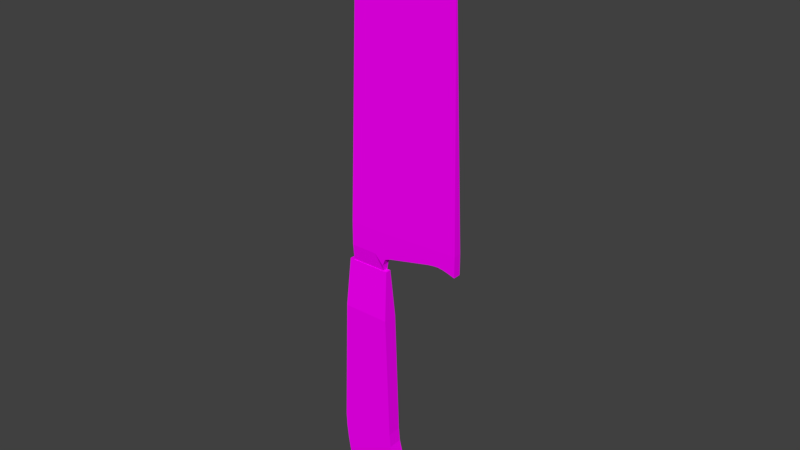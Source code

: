# Source: knife.blend  (saved by Blender 2.77.0; exported with 4.5.12 LTS)
import bpy
from mathutils import Matrix  # noqa: F401  (used for matrix-valued properties, if any)

bpy.ops.wm.read_factory_settings(use_empty=True)
scene = bpy.context.scene
scene.name = 'Scene'

# ---- collections
col_collection_1 = bpy.data.collections.new('Collection 1'); scene.collection.children.link(col_collection_1)

# ---- images (referenced by path relative to the original .blend; pixels are not part of the script)
import os
ASSET_DIR = os.environ.get("B2B_ASSET_DIR", "")  # directory of the original .blend (textures are referenced by path, not embedded)
HERE = os.path.dirname(os.path.abspath(__file__))  # packed textures are extracted next to this script under _unpacked/

def load_image(name, relpath, width, height, colorspace="sRGB"):
    """Load a texture the original file referenced (path relative to the .blend, or extracted next to this script)."""
    p = next((c for c in (os.path.join(HERE, relpath), os.path.join(ASSET_DIR, relpath)) if relpath and os.path.exists(c)), "")
    if p:
        img = bpy.data.images.load(p, check_existing=True)
        img.name = name
    else:  # same state as the original file: an image datablock whose file is absent (Cycles renders it pink)
        img = bpy.data.images.new(name, width, height)
        img.source = "FILE"
        img.filepath = "//" + (relpath or name)
    img.colorspace_settings.name = colorspace
    return img
img_colorpalette_jpg_001 = load_image('colorPalette.jpg.001', 'colorPalette.jpg', 1024, 1024, 'sRGB')

# ---- materials (node trees are filled in below, after node groups)
mat_material = bpy.data.materials.new('Material')
mat_material.alpha_threshold = 0.0
mat_material.roughness = 0.5
mat_material.line_color = (0.0, 0.0, 0.0, 1.0)

# ---- material node trees
mat_material.use_nodes = True; mat_material.node_tree.nodes.clear()
_N = mat_material.node_tree.nodes; _L = mat_material.node_tree.links
n0 = _N.new('ShaderNodeOutputMaterial'); n0.name = 'Material Output'; n0.location = (300, 300)
n1 = _N.new('ShaderNodeBsdfDiffuse'); n1.name = 'Diffuse BSDF'; n1.location = (10, 300)
n2 = _N.new('ShaderNodeTexCoord'); n2.name = 'Texture Coordinate'; n2.location = (-183, 230)
n3 = _N.new('ShaderNodeTexImage'); n3.name = 'Image Texture'; n3.location = (228, 132)
n3.width = 140
n3.image = img_colorpalette_jpg_001
_L.new(n1.outputs[0], n0.inputs[0])
_L.new(n2.outputs[2], n3.inputs[0])
_L.new(n3.outputs[0], n1.inputs[0])
n0.is_active_output = True

# ---- world
world_world = bpy.data.worlds.new('World'); scene.world = world_world
world_world.color = (0.05088, 0.05088, 0.05088)
world_world.use_sun_shadow = False
world_world.sun_shadow_jitter_overblur = 0.0
world_world.cycles.sampling_method = 'MANUAL'

# ---- meshes
me_cube = bpy.data.meshes.new('Cube')
me_cube.from_pydata([(0.05656, -0.03772, 3.782), (0.05656, 0.03772, 3.782), (-0.5125, 0.03772, 3.782), (-0.5125, -0.03772, 3.782), (-0.5125, -0.06232, 4.035), (-0.5125, 0.06232, 4.035), (0.03055, 0.008817, 9.159), (0.03055, -0.008818, 9.159), (-0.5125, -0.06232, 4.417), (-0.5125, 0.06232, 4.417), (0.05656, 0.06232, 4.417), (0.05656, -0.06232, 4.417), (1.341, 0.06232, 4.143), (1.341, -0.06233, 4.143), (1.341, 0.06232, 4.471), (1.341, -0.06233, 4.471), (0.2035, 0.06232, 4.035), (0.05656, 0.06232, 3.888), (-0.09042, 0.06232, 4.035), (0.05656, 0.06232, 4.182), (0.0996, 0.06232, 3.992), (0.05656, -0.06232, 3.888), (0.2035, -0.06232, 4.035), (0.05656, -0.06232, 4.182), (-0.09042, -0.06232, 4.035), (0.0996, -0.06232, 3.992), (0.2004, 0.008817, 9.293), (0.2004, -0.008818, 9.293), (0.3879, 0.008817, 9.159), (0.3879, -0.008818, 9.159), (0.00557, -0.008818, 8.933), (0.004084, -0.008818, 8.691), (0.01484, -0.008818, 8.449), (0.02665, -0.008818, 8.207), (0.6297, -0.008818, 8.933), (0.863, -0.008818, 8.691), (1.055, -0.008818, 8.449), (1.225, -0.008818, 8.207), (1.225, 0.008817, 8.207), (1.055, 0.008817, 8.449), (0.863, 0.008817, 8.691), (0.6297, 0.008817, 8.933), (-0.1267, -0.008818, 8.933), (-0.2453, -0.008818, 8.691), (-0.3313, -0.008818, 8.449), (-0.4239, -0.008818, 8.207), (-0.4239, 0.008817, 8.207), (-0.3313, 0.008817, 8.449), (-0.2453, 0.008817, 8.691), (-0.1267, 0.008817, 8.933), (0.005571, 0.008817, 8.933), (0.004085, 0.008817, 8.691), (0.01484, 0.008817, 8.449), (0.02665, 0.008817, 8.207), (1.236, 0.06232, 4.177), (1.145, 0.06232, 4.2), (1.054, 0.06232, 4.212), (1.236, -0.06233, 4.177), (1.145, -0.06233, 4.2), (1.054, -0.06233, 4.212), (0.2111, 0.1133, 0.9544), (0.1404, 0.1133, 2.99), (0.2111, -0.1133, 0.9544), (0.1404, -0.1133, 2.99), (0.108, -0.04573, 3.782), (-0.6851, -0.1133, 0.9544), (-0.6143, -0.1133, 2.99), (-0.6851, 0.1133, 0.9544), (-0.6143, 0.1133, 2.99), (0.2859, 0.1133, 0.5122), (0.2319, 0.1133, 0.7333), (0.2859, -0.1133, 0.5122), (0.2319, -0.1133, 0.7333), (-0.5819, -0.04573, 3.782), (-0.5819, 0.04573, 3.782), (-0.6504, -0.1133, 0.5122), (-0.6759, -0.1133, 0.7333), (0.108, 0.04573, 3.782), (-0.6504, 0.1133, 0.5122), (-0.6759, 0.1133, 0.7333), (0.2803, 0.1133, 0.05553), (0.3339, 0.1133, 0.378), (0.3339, -0.1133, 0.378), (0.2803, -0.1133, 0.05553), (-0.0795, 0.1133, -0.07802), (-0.0795, -0.1133, -0.07802), (-0.467, -0.1133, 0.005154), (-0.6011, -0.1133, 0.206), (-0.6011, 0.1133, 0.206), (-0.467, 0.1133, 0.005154), (-0.208, -0.1133, -0.07802), (-0.208, 0.1133, -0.07802), (0.9728, 0.06232, 4.205), (0.893, 0.06232, 4.193), (0.7946, 0.06232, 4.171), (0.9728, -0.06233, 4.205), (0.893, -0.06233, 4.193), (0.7946, -0.06233, 4.171)], [], [(16, 19, 10, 14, 12, 54, 55, 56, 92, 93, 94), (3, 2, 74, 73), (0, 3, 73, 64), (1, 0, 64, 77), (2, 1, 77, 74), (3, 0, 21, 24, 4), (1, 2, 5, 18, 17), (4, 24, 23, 11, 8), (2, 3, 4, 5), (30, 34, 29, 27), (5, 4, 8, 9), (11, 23, 22, 97, 96, 95, 59, 58, 57, 13, 15), (0, 1, 17, 21), (13, 12, 14, 15), (26, 6, 7, 27), (57, 54, 12, 13), (34, 41, 28, 29), (16, 20, 17, 18, 19), (21, 25, 22, 23, 24), (16, 22, 25, 20), (20, 25, 21, 17), (19, 18, 5, 9, 10), (26, 27, 29, 28), (42, 30, 27, 7), (50, 49, 6, 26), (41, 50, 26, 28), (49, 42, 7, 6), (9, 8, 45, 46), (46, 45, 44, 47), (47, 44, 43, 48), (48, 43, 42, 49), (14, 10, 53, 38), (38, 53, 52, 39), (39, 52, 51, 40), (40, 51, 50, 41), (10, 9, 46, 53), (53, 46, 47, 52), (52, 47, 48, 51), (51, 48, 49, 50), (8, 11, 33, 45), (45, 33, 32, 44), (44, 32, 31, 43), (43, 31, 30, 42), (15, 14, 38, 37), (37, 38, 39, 36), (36, 39, 40, 35), (35, 40, 41, 34), (11, 15, 37, 33), (33, 37, 36, 32), (32, 36, 35, 31), (31, 35, 34, 30), (95, 92, 56, 59), (59, 56, 55, 58), (58, 55, 54, 57), (66, 63, 64, 73), (60, 61, 63, 62), (62, 63, 66, 65), (65, 66, 68, 67), (81, 69, 71, 82), (61, 60, 67, 68), (60, 70, 79, 67), (70, 69, 78, 79), (85, 83, 82, 71, 75, 87, 86, 90), (75, 76, 79, 78), (76, 65, 67, 79), (71, 72, 76, 75), (72, 62, 65, 76), (69, 81, 80, 84, 91, 89, 88, 78), (69, 70, 72, 71), (70, 60, 62, 72), (81, 82, 83, 80), (80, 83, 85, 84), (87, 75, 78, 88), (87, 88, 89, 86), (86, 89, 91, 90), (84, 85, 90, 91), (63, 61, 77, 64), (68, 66, 73, 74), (61, 68, 74, 77), (22, 16, 94, 97), (97, 94, 93, 96), (96, 93, 92, 95)])
_uv = me_cube.uv_layers.new(name='UVMap')
_uv.uv.foreach_set('vector', [0.196, 0.02697, 0.1959, 0.02675, 0.1959, 0.02641, 0.1969, 0.02633, 0.1969, 0.02681, 0.1969, 0.02676, 0.1968, 0.02673, 0.1967, 0.02671, 0.1967, 0.02672, 0.1966, 0.02674, 0.1965, 0.02677, 0.8492, 0.01152, 0.849, 0.01152, 0.849, 0.01123, 0.8492, 0.01123, 0.8492, 0.01388, 0.8492, 0.01152, 0.8492, 0.01123, 0.8492, 0.01409, 0.849, 0.01388, 0.8492, 0.01388, 0.8492, 0.01409, 0.849, 0.01409, 0.849, 0.01152, 0.849, 0.01388, 0.849, 0.01409, 0.849, 0.01123, 0.1969, 0.01923, 0.1974, 0.01923, 0.1974, 0.01939, 0.1973, 0.0196, 0.1969, 0.0196, 0.1959, 0.02734, 0.1955, 0.02734, 0.1955, 0.02697, 0.1958, 0.02697, 0.1959, 0.02719, 0.1969, 0.0196, 0.1973, 0.0196, 0.1974, 0.01982, 0.1974, 0.02016, 0.1969, 0.02016, 0.8446, 0.0302, 0.8444, 0.0302, 0.8443, 0.02915, 0.8446, 0.02915, 0.1974, 0.02681, 0.1978, 0.02681, 0.1977, 0.02715, 0.1975, 0.02734, 0.1936, 0.02697, 0.1935, 0.02697, 0.1935, 0.02641, 0.1936, 0.02641, 0.1974, 0.02016, 0.1974, 0.01982, 0.1975, 0.0196, 0.198, 0.0198, 0.1981, 0.01983, 0.1981, 0.01985, 0.1982, 0.01986, 0.1983, 0.01985, 0.1983, 0.01981, 0.1984, 0.01976, 0.1984, 0.02024, 0.849, 0.01409, 0.8488, 0.01409, 0.8487, 0.01365, 0.849, 0.01365, 0.1934, 0.02069, 0.1935, 0.02069, 0.1935, 0.02117, 0.1934, 0.02117, 0.195, 0.02065, 0.195, 0.0204, 0.195, 0.0204, 0.195, 0.02065, 0.1952, 0.02147, 0.1953, 0.02147, 0.1953, 0.02162, 0.1952, 0.02162, 0.195, 0.02128, 0.195, 0.02128, 0.195, 0.02092, 0.195, 0.02092, 0.196, 0.02697, 0.196, 0.02703, 0.1959, 0.02719, 0.1958, 0.02697, 0.1959, 0.02675, 0.1974, 0.01939, 0.1974, 0.01954, 0.1975, 0.0196, 0.1974, 0.01982, 0.1973, 0.0196, 0.1953, 0.01994, 0.1952, 0.01994, 0.1952, 0.01979, 0.1953, 0.01979, 0.195, 0.02131, 0.1951, 0.02131, 0.1951, 0.02147, 0.195, 0.02147, 0.1959, 0.02675, 0.1958, 0.02697, 0.1955, 0.02697, 0.1955, 0.02641, 0.1959, 0.02641, 0.195, 0.02065, 0.195, 0.02065, 0.195, 0.02092, 0.195, 0.02092, 0.1972, 0.02681, 0.1974, 0.02681, 0.1975, 0.02734, 0.1974, 0.02715, 0.1959, 0.01976, 0.1958, 0.01976, 0.1959, 0.01943, 0.196, 0.01923, 0.1964, 0.01976, 0.1959, 0.01976, 0.196, 0.01923, 0.1962, 0.01943, 0.1935, 0.01974, 0.1935, 0.01974, 0.1935, 0.01939, 0.1935, 0.01939, 0.1936, 0.02641, 0.1935, 0.02641, 0.1935, 0.02084, 0.1935, 0.02084, 0.1935, 0.02084, 0.1935, 0.02084, 0.1935, 0.02048, 0.1935, 0.02048, 0.1935, 0.02048, 0.1935, 0.02048, 0.1935, 0.02011, 0.1935, 0.02011, 0.1935, 0.02011, 0.1935, 0.02011, 0.1935, 0.01974, 0.1935, 0.01974, 0.1969, 0.02633, 0.1959, 0.02641, 0.1959, 0.02083, 0.1969, 0.02083, 0.1969, 0.02083, 0.1959, 0.02083, 0.1959, 0.02047, 0.1967, 0.02047, 0.1967, 0.02047, 0.1959, 0.02047, 0.1959, 0.02012, 0.1966, 0.02012, 0.1966, 0.02012, 0.1959, 0.02012, 0.1959, 0.01976, 0.1964, 0.01976, 0.1959, 0.02641, 0.1955, 0.02641, 0.1956, 0.02083, 0.1959, 0.02083, 0.1959, 0.02083, 0.1956, 0.02083, 0.1956, 0.02047, 0.1959, 0.02047, 0.1959, 0.02047, 0.1956, 0.02047, 0.1957, 0.02012, 0.1959, 0.02012, 0.1959, 0.02012, 0.1957, 0.02012, 0.1958, 0.01976, 0.1959, 0.01976, 0.1969, 0.02016, 0.1974, 0.02016, 0.1974, 0.02574, 0.197, 0.02574, 0.197, 0.02574, 0.1974, 0.02574, 0.1974, 0.0261, 0.1971, 0.0261, 0.1971, 0.0261, 0.1974, 0.0261, 0.1974, 0.02646, 0.1972, 0.02646, 0.1972, 0.02646, 0.1974, 0.02646, 0.1974, 0.02681, 0.1972, 0.02681, 0.1934, 0.02117, 0.1935, 0.02117, 0.1934, 0.02665, 0.1934, 0.02665, 0.1934, 0.02665, 0.1934, 0.02665, 0.1934, 0.027, 0.1934, 0.027, 0.1934, 0.027, 0.1934, 0.027, 0.1934, 0.02734, 0.1934, 0.02734, 0.195, 0.02162, 0.195, 0.02162, 0.195, 0.02128, 0.195, 0.02128, 0.1974, 0.02016, 0.1984, 0.02024, 0.1983, 0.02574, 0.1974, 0.02574, 0.1974, 0.02574, 0.1983, 0.02574, 0.1982, 0.0261, 0.1974, 0.0261, 0.1974, 0.0261, 0.1982, 0.0261, 0.198, 0.02646, 0.1974, 0.02646, 0.1974, 0.02646, 0.198, 0.02646, 0.1978, 0.02681, 0.1974, 0.02681, 0.1952, 0.02108, 0.1953, 0.02108, 0.1953, 0.0212, 0.1952, 0.0212, 0.1952, 0.0212, 0.1953, 0.0212, 0.1953, 0.02134, 0.1952, 0.02134, 0.1952, 0.02134, 0.1953, 0.02134, 0.1953, 0.02147, 0.1952, 0.02147, 0.8495, 0.01736, 0.8479, 0.01757, 0.8478, 0.01428, 0.8493, 0.01409, 0.8446, 0.02649, 0.8446, 0.01807, 0.8451, 0.01807, 0.8451, 0.02649, 0.848, 0.026, 0.8479, 0.01757, 0.8495, 0.01736, 0.85, 0.02576, 0.8456, 0.01848, 0.8456, 0.02691, 0.8451, 0.02691, 0.8451, 0.01848, 0.8446, 0.02885, 0.8446, 0.0283, 0.8451, 0.0283, 0.8451, 0.02885, 0.8457, 0.02672, 0.8458, 0.01828, 0.8478, 0.01853, 0.8473, 0.02693, 0.8458, 0.01828, 0.8458, 0.01736, 0.8478, 0.01761, 0.8478, 0.01853, 0.8458, 0.01736, 0.8457, 0.01643, 0.8478, 0.01669, 0.8478, 0.01761, 0.8488, 0.0302, 0.848, 0.02974, 0.8478, 0.02842, 0.8479, 0.02785, 0.85, 0.0276, 0.8499, 0.02888, 0.8496, 0.02974, 0.8491, 0.03016, 0.8456, 0.01666, 0.8456, 0.01757, 0.8451, 0.01757, 0.8451, 0.01666, 0.8456, 0.01757, 0.8456, 0.01848, 0.8451, 0.01848, 0.8451, 0.01757, 0.8479, 0.02785, 0.848, 0.02692, 0.85, 0.02668, 0.85, 0.0276, 0.848, 0.02692, 0.848, 0.026, 0.85, 0.02576, 0.85, 0.02668, 0.8457, 0.01643, 0.8456, 0.01586, 0.8458, 0.01454, 0.8466, 0.01409, 0.8469, 0.01412, 0.8475, 0.01454, 0.8477, 0.01541, 0.8478, 0.01669, 0.8446, 0.0283, 0.8446, 0.0274, 0.8451, 0.0274, 0.8451, 0.0283, 0.8446, 0.0274, 0.8446, 0.02649, 0.8451, 0.02649, 0.8451, 0.0274, 0.8446, 0.02885, 0.8451, 0.02885, 0.8451, 0.0302, 0.8446, 0.0302, 0.8495, 0.01099, 0.85, 0.01099, 0.85, 0.0125, 0.8495, 0.0125, 0.8456, 0.01542, 0.8456, 0.01666, 0.8451, 0.01666, 0.8451, 0.01542, 0.8456, 0.01542, 0.8451, 0.01542, 0.8451, 0.01463, 0.8456, 0.01463, 0.85, 0.01409, 0.8495, 0.01409, 0.8495, 0.01303, 0.85, 0.01303, 0.8495, 0.0125, 0.85, 0.0125, 0.85, 0.01303, 0.8495, 0.01303, 0.8451, 0.01807, 0.8446, 0.01807, 0.8448, 0.01479, 0.845, 0.01479, 0.8451, 0.02691, 0.8456, 0.02691, 0.8455, 0.0302, 0.8453, 0.0302, 0.8457, 0.02672, 0.8473, 0.02693, 0.8472, 0.0302, 0.8456, 0.03001, 0.1952, 0.01994, 0.1953, 0.01994, 0.1953, 0.02082, 0.1952, 0.02082, 0.1952, 0.02082, 0.1953, 0.02082, 0.1953, 0.02097, 0.1952, 0.02097, 0.1952, 0.02097, 0.1953, 0.02097, 0.1953, 0.02108, 0.1952, 0.02108])
me_cube.materials.append(mat_material)
me_cube.use_remesh_preserve_volume = False
me_cube.use_remesh_preserve_attributes = False
me_cube.use_mirror_vertex_groups = False
me_cube.update()

# ---- objects
ob_cube = bpy.data.objects.new('Cube', me_cube)

# ---- transforms, parenting, visibility, modifiers, constraints
ob_cube.location = (0.0, 0.0, 0.0)
ob_cube.lock_rotations_4d = False
ob_cube.empty_display_type = 'ARROWS'
ob_cube.lineart.crease_threshold = 0.0

# ---- collection membership
col_collection_1.objects.link(ob_cube)

# ---- scene / render settings (as saved in the file)
scene.frame_start = 1; scene.frame_end = 250; scene.frame_set(1)
scene.render.engine = 'CYCLES'
scene.render.resolution_percentage = 50
scene.render.dither_intensity = 0.0
scene.cycles.use_denoising = False
scene.cycles.samples = 128
scene.cycles.sampling_pattern = 'TABULATED_SOBOL'
scene.cycles.light_sampling_threshold = 0.0
scene.cycles.use_adaptive_sampling = False
scene.cycles.use_light_tree = False
scene.cycles.blur_glossy = 0.0
scene.cycles.sample_clamp_indirect = 0.0
scene.view_settings.view_transform = 'Standard'
bpy.context.view_layer.update()

# ---- added for rendering (the .blend has no active camera and no usable light): camera, sun
cam_auto = bpy.data.cameras.new('AutoCamera')
cam_auto.lens = 50.0
cam_auto.sensor_width = 36.0
cam_auto.clip_end = 1000.0
ob_auto_camera = bpy.data.objects.new('AutoCamera', cam_auto)
scene.collection.objects.link(ob_auto_camera)
ob_auto_camera.location = (9.20097, -10.6473, 11.7054)
ob_auto_camera.rotation_euler = (1.09748, -7.21219e-08, 0.694738)
scene.camera = ob_auto_camera
light_auto_sun = bpy.data.lights.new('AutoSun', 'SUN')
light_auto_sun.energy = 3.0
light_auto_sun.angle = 0.0523599
ob_auto_sun = bpy.data.objects.new('AutoSun', light_auto_sun)
scene.collection.objects.link(ob_auto_sun)
ob_auto_sun.rotation_euler = (0.872665, 0.174533, 0.523599)
bpy.context.view_layer.update()
